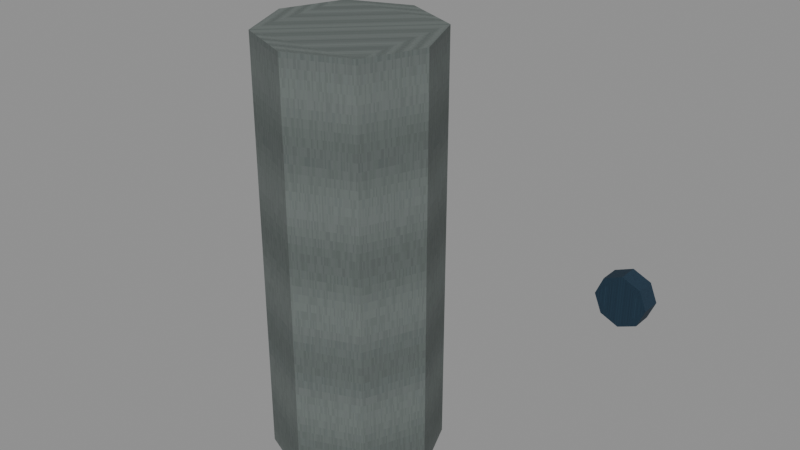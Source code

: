 # Source: plant_connections.blend  (saved by Blender 5.0.118; exported with 4.5.12 LTS)
import bpy
from mathutils import Matrix  # noqa: F401  (used for matrix-valued properties, if any)

bpy.ops.wm.read_factory_settings(use_empty=True)
scene = bpy.context.scene
scene.name = 'Scene'

# ---- images (referenced by path relative to the original .blend; pixels are not part of the script)
import os
ASSET_DIR = os.environ.get("B2B_ASSET_DIR", "")  # directory of the original .blend (textures are referenced by path, not embedded)
HERE = os.path.dirname(os.path.abspath(__file__))  # packed textures are extracted next to this script under _unpacked/

def load_image(name, relpath, width, height, colorspace="sRGB"):
    """Load a texture the original file referenced (path relative to the .blend, or extracted next to this script)."""
    p = next((c for c in (os.path.join(HERE, relpath), os.path.join(ASSET_DIR, relpath)) if relpath and os.path.exists(c)), "")
    if p:
        img = bpy.data.images.load(p, check_existing=True)
        img.name = name
    else:  # same state as the original file: an image datablock whose file is absent (Cycles renders it pink)
        img = bpy.data.images.new(name, width, height)
        img.source = "FILE"
        img.filepath = "//" + (relpath or name)
    img.colorspace_settings.name = colorspace
    return img
img_original_red_diffuse = load_image('Original red diffuse', '_unpacked/Original_red_diffuse.520a9272.png', 64, 64, 'sRGB')
img_original_blue_diffuse = load_image('Original blue diffuse', '_unpacked/Original_blue_diffuse.c64af24e.png', 64, 64, 'sRGB')
img_original_steel_diffuse = load_image('Original steel diffuse', '_unpacked/Original_steel_diffuse.0c379933.png', 64, 64, 'sRGB')

# ---- materials (node trees are filled in below, after node groups)
mat_rebuild_original_red = bpy.data.materials.new('Rebuild Original red')
mat_rebuild_original_blue = bpy.data.materials.new('Rebuild Original blue')
mat_rebuild_original_steel = bpy.data.materials.new('Rebuild Original steel')

# ---- material node trees
mat_rebuild_original_red.use_nodes = True; mat_rebuild_original_red.node_tree.nodes.clear()
_N = mat_rebuild_original_red.node_tree.nodes; _L = mat_rebuild_original_red.node_tree.links
n0 = _N.new('ShaderNodeBsdfPrincipled'); n0.name = 'Principled BSDF'; n0.location = (10, 300)
n0.inputs[2].default_value = 0.88
n1 = _N.new('ShaderNodeOutputMaterial'); n1.name = 'Material Output'; n1.location = (300, 300)
n2 = _N.new('ShaderNodeTexImage'); n2.name = 'Image Texture'; n2.location = (-440, 210)
n2.label = 'BASE COLOR'
n2.image = img_original_red_diffuse
n2.interpolation = 'Closest'
_L.new(n0.outputs[0], n1.inputs[0])
_L.new(n2.outputs[0], n0.inputs[0])
n1.is_active_output = True
mat_rebuild_original_blue.use_nodes = True; mat_rebuild_original_blue.node_tree.nodes.clear()
_N = mat_rebuild_original_blue.node_tree.nodes; _L = mat_rebuild_original_blue.node_tree.links
n0 = _N.new('ShaderNodeBsdfPrincipled'); n0.name = 'Principled BSDF'; n0.location = (10, 300)
n0.inputs[2].default_value = 0.88
n1 = _N.new('ShaderNodeOutputMaterial'); n1.name = 'Material Output'; n1.location = (300, 300)
n2 = _N.new('ShaderNodeTexImage'); n2.name = 'Image Texture'; n2.location = (-440, 210)
n2.label = 'BASE COLOR'
n2.image = img_original_blue_diffuse
n2.interpolation = 'Closest'
_L.new(n0.outputs[0], n1.inputs[0])
_L.new(n2.outputs[0], n0.inputs[0])
n1.is_active_output = True
mat_rebuild_original_steel.use_nodes = True; mat_rebuild_original_steel.node_tree.nodes.clear()
_N = mat_rebuild_original_steel.node_tree.nodes; _L = mat_rebuild_original_steel.node_tree.links
n0 = _N.new('ShaderNodeBsdfPrincipled'); n0.name = 'Principled BSDF'; n0.location = (10, 300)
n0.inputs[2].default_value = 0.88
n1 = _N.new('ShaderNodeOutputMaterial'); n1.name = 'Material Output'; n1.location = (300, 300)
n2 = _N.new('ShaderNodeTexImage'); n2.name = 'Image Texture'; n2.location = (-440, 210)
n2.label = 'BASE COLOR'
n2.image = img_original_steel_diffuse
n2.interpolation = 'Closest'
_L.new(n0.outputs[0], n1.inputs[0])
_L.new(n2.outputs[0], n0.inputs[0])
n1.is_active_output = True

# ---- meshes
me_hot_return_sleeve_meets_exact_source_terminal_and_east_masonry = bpy.data.meshes.new('Hot return sleeve meets exact source terminal and east masonry')
me_hot_return_sleeve_meets_exact_source_terminal_and_east_masonry.from_pydata([(-0.29, 0.489, 2.253), (-0.3232, 0.489, 2.267), (-0.337, 0.489, 2.3), (-0.3232, 0.489, 2.333), (-0.29, 0.489, 2.347), (-0.2568, 0.489, 2.333), (-0.243, 0.489, 2.3), (-0.2568, 0.489, 2.267), (-0.29, 0.525, 2.253), (-0.3232, 0.525, 2.267), (-0.337, 0.525, 2.3), (-0.3232, 0.525, 2.333), (-0.29, 0.525, 2.347), (-0.2568, 0.525, 2.333), (-0.243, 0.525, 2.3), (-0.2568, 0.525, 2.267), (0.29, 0.489, 2.253), (0.2568, 0.489, 2.267), (0.243, 0.489, 2.3), (0.2568, 0.489, 2.333), (0.29, 0.489, 2.347), (0.3232, 0.489, 2.333), (0.337, 0.489, 2.3), (0.3232, 0.489, 2.267), (0.29, 0.525, 2.253), (0.2568, 0.525, 2.267), (0.243, 0.525, 2.3), (0.2568, 0.525, 2.333), (0.29, 0.525, 2.347), (0.3232, 0.525, 2.333), (0.337, 0.525, 2.3), (0.3232, 0.525, 2.267), (0.0, 0.31, 2.079), (-0.09899, 0.269, 2.079), (-0.14, 0.17, 2.079), (-0.09899, 0.07101, 2.079), (-1.715e-17, 0.03, 2.079), (0.09899, 0.07101, 2.079), (0.14, 0.17, 2.079), (0.09899, 0.269, 2.079), (0.0, 0.31, 2.78), (-0.09899, 0.269, 2.78), (-0.14, 0.17, 2.78), (-0.09899, 0.07101, 2.78), (-1.715e-17, 0.03, 2.78), (0.09899, 0.07101, 2.78), (0.14, 0.17, 2.78), (0.09899, 0.269, 2.78)], [], [(7, 6, 5, 4, 3, 2, 1, 0), (8, 9, 10, 11, 12, 13, 14, 15), (0, 1, 9, 8), (1, 2, 10, 9), (2, 3, 11, 10), (3, 4, 12, 11), (4, 5, 13, 12), (5, 6, 14, 13), (6, 7, 15, 14), (7, 0, 8, 15), (23, 22, 21, 20, 19, 18, 17, 16), (24, 25, 26, 27, 28, 29, 30, 31), (16, 17, 25, 24), (17, 18, 26, 25), (18, 19, 27, 26), (19, 20, 28, 27), (20, 21, 29, 28), (21, 22, 30, 29), (22, 23, 31, 30), (23, 16, 24, 31), (39, 38, 37, 36, 35, 34, 33, 32), (40, 41, 42, 43, 44, 45, 46, 47), (32, 33, 41, 40), (33, 34, 42, 41), (34, 35, 43, 42), (35, 36, 44, 43), (36, 37, 45, 44), (37, 38, 46, 45), (38, 39, 47, 46), (39, 32, 40, 47)])
me_hot_return_sleeve_meets_exact_source_terminal_and_east_masonry.polygons.foreach_set('material_index', [0, 0, 0, 0, 0, 0, 0, 0, 0, 0, 1, 1, 1, 1, 1, 1, 1, 1, 1, 1, 2, 2, 2, 2, 2, 2, 2, 2, 2, 2])
_uv = me_hot_return_sleeve_meets_exact_source_terminal_and_east_masonry.uv_layers.new(name='UVMap')
_uv.uv.foreach_set('vector', [0.1, 0.1, 0.9, 0.1, 0.9, 0.9, 0.1, 0.9, 0.1, 0.1, 0.9, 0.1, 0.9, 0.9, 0.1, 0.9, 0.1, 0.1, 0.9, 0.1, 0.9, 0.9, 0.1, 0.9, 0.1, 0.1, 0.9, 0.1, 0.9, 0.9, 0.1, 0.9, 0.1, 0.1, 0.9, 0.1, 0.9, 0.9, 0.1, 0.9, 0.1, 0.1, 0.9, 0.1, 0.9, 0.9, 0.1, 0.9, 0.1, 0.1, 0.9, 0.1, 0.9, 0.9, 0.1, 0.9, 0.1, 0.1, 0.9, 0.1, 0.9, 0.9, 0.1, 0.9, 0.1, 0.1, 0.9, 0.1, 0.9, 0.9, 0.1, 0.9, 0.1, 0.1, 0.9, 0.1, 0.9, 0.9, 0.1, 0.9, 0.1, 0.1, 0.9, 0.1, 0.9, 0.9, 0.1, 0.9, 0.1, 0.1, 0.9, 0.1, 0.9, 0.9, 0.1, 0.9, 0.1, 0.1, 0.9, 0.1, 0.9, 0.9, 0.1, 0.9, 0.1, 0.1, 0.9, 0.1, 0.9, 0.9, 0.1, 0.9, 0.1, 0.1, 0.9, 0.1, 0.9, 0.9, 0.1, 0.9, 0.1, 0.1, 0.9, 0.1, 0.9, 0.9, 0.1, 0.9, 0.1, 0.1, 0.9, 0.1, 0.9, 0.9, 0.1, 0.9, 0.1, 0.1, 0.9, 0.1, 0.9, 0.9, 0.1, 0.9, 0.1, 0.1, 0.9, 0.1, 0.9, 0.9, 0.1, 0.9, 0.1, 0.1, 0.9, 0.1, 0.9, 0.9, 0.1, 0.9, 0.1, 0.1, 0.9, 0.1, 0.9, 0.9, 0.1, 0.9, 0.1, 0.1, 0.9, 0.1, 0.9, 0.9, 0.1, 0.9, 0.1, 0.1, 0.9, 0.1, 0.9, 0.9, 0.1, 0.9, 0.1, 0.1, 0.9, 0.1, 0.9, 0.9, 0.1, 0.9, 0.1, 0.1, 0.9, 0.1, 0.9, 0.9, 0.1, 0.9, 0.1, 0.1, 0.9, 0.1, 0.9, 0.9, 0.1, 0.9, 0.1, 0.1, 0.9, 0.1, 0.9, 0.9, 0.1, 0.9, 0.1, 0.1, 0.9, 0.1, 0.9, 0.9, 0.1, 0.9, 0.1, 0.1, 0.9, 0.1, 0.9, 0.9, 0.1, 0.9, 0.1, 0.1, 0.9, 0.1, 0.9, 0.9, 0.1, 0.9, 0.1, 0.1, 0.9, 0.1, 0.9, 0.9, 0.1, 0.9, 0.1, 0.1, 0.9, 0.1, 0.9, 0.9, 0.1, 0.9, 0.1, 0.1, 0.9, 0.1, 0.9, 0.9, 0.1, 0.9, 0.1, 0.1, 0.9, 0.1, 0.9, 0.9, 0.1, 0.9, 0.1, 0.1, 0.9, 0.1, 0.9, 0.9, 0.1, 0.9, 0.1, 0.1, 0.9, 0.1, 0.9, 0.9, 0.1, 0.9])
me_hot_return_sleeve_meets_exact_source_terminal_and_east_masonry.materials.append(mat_rebuild_original_red)
me_hot_return_sleeve_meets_exact_source_terminal_and_east_masonry.materials.append(mat_rebuild_original_blue)
me_hot_return_sleeve_meets_exact_source_terminal_and_east_masonry.materials.append(mat_rebuild_original_steel)
me_hot_return_sleeve_meets_exact_source_terminal_and_east_masonry.update()

# ---- objects
ob_hot_return_sleeve_meets_exact_source_terminal_and_east_masonry = bpy.data.objects.new('Hot return sleeve meets exact source terminal and east masonry', me_hot_return_sleeve_meets_exact_source_terminal_and_east_masonry)

# ---- transforms, parenting, visibility, modifiers, constraints
ob_hot_return_sleeve_meets_exact_source_terminal_and_east_masonry.location = (0.0, 0.0, 0.0)

# ---- collection membership
scene.collection.objects.link(ob_hot_return_sleeve_meets_exact_source_terminal_and_east_masonry)

# ---- scene / render settings (as saved in the file)
scene.frame_start = 1; scene.frame_end = 250; scene.frame_set(1)
scene.render.engine = 'BLENDER_EEVEE_NEXT'
scene.render.bake_bias = 0.0
scene.render.bake_samples = 0
scene.cycles.sampling_pattern = 'TABULATED_SOBOL'
scene.eevee.use_volume_custom_range = False
bpy.context.view_layer.update()

# ---- added for rendering (the .blend has no active camera and no usable light): camera, sun + grey world if the file has none
cam_auto = bpy.data.cameras.new('AutoCamera')
cam_auto.lens = 50.0
cam_auto.sensor_width = 36.0
cam_auto.clip_end = 1000.0
ob_auto_camera = bpy.data.objects.new('AutoCamera', cam_auto)
scene.collection.objects.link(ob_auto_camera)
ob_auto_camera.location = (1.0096, -0.934018, 3.23718)
ob_auto_camera.rotation_euler = (1.09748, -7.21219e-08, 0.694738)
scene.camera = ob_auto_camera
light_auto_sun = bpy.data.lights.new('AutoSun', 'SUN')
light_auto_sun.energy = 3.0
light_auto_sun.angle = 0.0523599
ob_auto_sun = bpy.data.objects.new('AutoSun', light_auto_sun)
scene.collection.objects.link(ob_auto_sun)
ob_auto_sun.rotation_euler = (0.872665, 0.174533, 0.523599)
if scene.world is None:
    world_auto = bpy.data.worlds.new('AutoWorld')
    world_auto.color = (0.3, 0.3, 0.3)
    scene.world = world_auto
bpy.context.view_layer.update()
